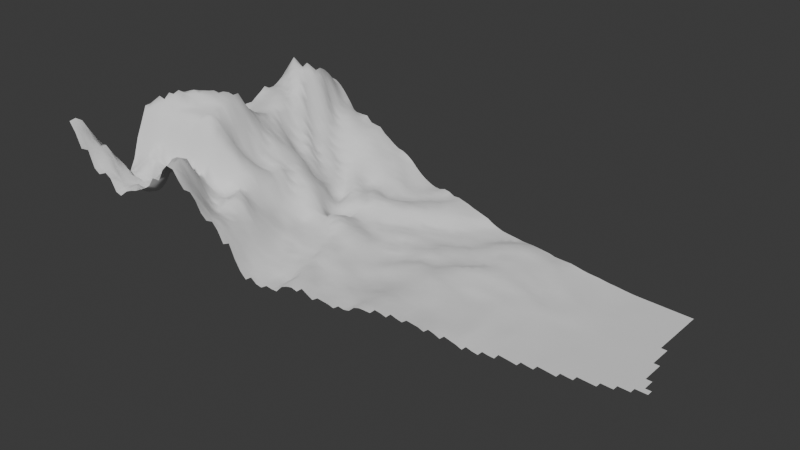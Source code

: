 # Source: mountains.blend  (saved by Blender 4.2.66; exported with 4.5.12 LTS)
import bpy
from mathutils import Matrix  # noqa: F401  (used for matrix-valued properties, if any)

bpy.ops.wm.read_factory_settings(use_empty=True)
scene = bpy.context.scene
scene.name = 'Scene'

# ---- node groups
ng_mountains = bpy.data.node_groups.new('Mountains', 'GeometryNodeTree')
_s = ng_mountains.interface.new_socket(name='Geometry', in_out='OUTPUT', socket_type='NodeSocketGeometry')
_s = ng_mountains.interface.new_socket(name='Geometry', in_out='INPUT', socket_type='NodeSocketGeometry')
_s = ng_mountains.interface.new_socket(name='Quality', in_out='INPUT', socket_type='NodeSocketInt')
_s.min_value = 2
_s.max_value = 1024
_s = ng_mountains.interface.new_socket(name='Height', in_out='INPUT', socket_type='NodeSocketFloat')
_s = ng_mountains.interface.new_socket(name='Seed', in_out='INPUT', socket_type='NodeSocketFloat')
_s = ng_mountains.interface.new_socket(name='SliceIndex', in_out='INPUT', socket_type='NodeSocketInt')
_s = ng_mountains.interface.new_socket(name='SliceCount', in_out='INPUT', socket_type='NodeSocketInt')
ng_mountains.is_modifier = True
_N = ng_mountains.nodes; _L = ng_mountains.links
n0 = _N.new('NodeGroupInput'); n0.name = 'Group Input'; n0.location = (1413, 163)
n1 = _N.new('NodeGroupOutput'); n1.name = 'Group Output'; n1.location = (4358, 486)
n2 = _N.new('GeometryNodeMeshGrid'); n2.name = 'Grid'; n2.location = (1698, 238)
n2.inputs[0].default_value = 10.0
n2.inputs[1].default_value = 10.0
n3 = _N.new('GeometryNodeInputPosition'); n3.name = 'Position'; n3.location = (-251, 373)
n4 = _N.new('ShaderNodeVectorMath'); n4.name = 'Vector Math'; n4.location = (-32, 421)
n4.operation = 'LENGTH'
n5 = _N.new('ShaderNodeFloatCurve'); n5.name = 'Float Curve'; n5.location = (500, 668)
n5.mapping.extend = 'HORIZONTAL'
_c = n5.mapping.curves[0]
while len(_c.points) > 2: _c.points.remove(_c.points[-1])
_c.points[0].location = (0.28636, 0.0); _c.points[0].handle_type = 'AUTO'
_c.points[1].location = (0.62727, 0.08125); _c.points[1].handle_type = 'AUTO'
_p = _c.points.new(0.96818, 1.0); _p.handle_type = 'AUTO'
n5.mapping.update()
n6 = _N.new('ShaderNodeTexNoise'); n6.name = 'Noise Texture'; n6.location = (816, 350)
n6.noise_dimensions = '4D'
n6.inputs[2].default_value = 1.05
n6.inputs[3].default_value = 5.28
n6.inputs[5].default_value = 1.8
n6.inputs[8].default_value = 1.23
n7 = _N.new('NodeGroupInput'); n7.name = 'Group Input.001'; n7.location = (419, 62)
n8 = _N.new('ShaderNodeMath'); n8.name = 'Math'; n8.location = (1091, 569)
n8.operation = 'MULTIPLY'
n9 = _N.new('GeometryNodeSetPosition'); n9.name = 'Set Position'; n9.location = (2058, 477)
n10 = _N.new('ShaderNodeCombineXYZ'); n10.name = 'Combine XYZ'; n10.location = (1769, 483)
n11 = _N.new('ShaderNodeMath'); n11.name = 'Math.001'; n11.location = (906, 762)
n11.operation = 'MULTIPLY'
n12 = _N.new('NodeGroupInput'); n12.name = 'Group Input.002'; n12.location = (324, 797)
n13 = _N.new('ShaderNodeMath'); n13.name = 'Math.002'; n13.location = (1392, 538)
n13.operation = 'MAXIMUM'
n13.inputs[1].default_value = 0.0
n14 = _N.new('ShaderNodeMath'); n14.name = 'Math.003'; n14.location = (193, 474)
n14.operation = 'DIVIDE'
n14.inputs[1].default_value = 5.0
n15 = _N.new('GeometryNodeDeleteGeometry'); n15.name = 'Delete Geometry'; n15.location = (3834, 450)
n16 = _N.new('FunctionNodeCompare'); n16.name = 'Compare'; n16.location = (3669, -60)
n16.inputs[0].default_value = 0.001
n17 = _N.new('ShaderNodeSeparateXYZ'); n17.name = 'Separate XYZ'; n17.location = (3488, -93)
n18 = _N.new('GeometryNodeInputPosition'); n18.name = 'Position.001'; n18.location = (3252, -133)
n19 = _N.new('GeometryNodeSetShadeSmooth'); n19.name = 'Set Shade Smooth'; n19.location = (4080, 484)
n20 = _N.new('NodeGroupInput'); n20.name = 'Group Input.003'; n20.location = (2037, 266)
n21 = _N.new('GeometryNodeDeleteGeometry'); n21.name = 'Delete Geometry.001'; n21.location = (3601, 453)
n21.domain = 'FACE'
n22 = _N.new('GeometryNodeInputPosition'); n22.name = 'Position.002'; n22.location = (2253, 197)
n23 = _N.new('ShaderNodeSeparateXYZ'); n23.name = 'Separate XYZ.001'; n23.location = (2458, 261)
n24 = _N.new('ShaderNodeMath'); n24.name = 'Math.004'; n24.location = (2686, 303)
n24.operation = 'ARCTAN2'
n25 = _N.new('ShaderNodeMapRange'); n25.name = 'Map Range'; n25.location = (2895, 339)
n25.inputs[1].default_value = 3.142
n25.inputs[2].default_value = -3.142
n26 = _N.new('FunctionNodeCompare'); n26.name = 'Compare.001'; n26.location = (3216, 332)
n26.operation = 'GREATER_EQUAL'
n27 = _N.new('FunctionNodeCompare'); n27.name = 'Compare.002'; n27.location = (3221, 167)
n27.operation = 'LESS_EQUAL'
n28 = _N.new('FunctionNodeBooleanMath'); n28.name = 'Boolean Math'; n28.location = (3415, 339)
n28.operation = 'NAND'
n29 = _N.new('ShaderNodeMath'); n29.name = 'Math.005'; n29.location = (2708, 103)
n29.label = 'Slice Start'
n29.operation = 'MULTIPLY'
n30 = _N.new('ShaderNodeMath'); n30.name = 'Math.006'; n30.location = (2913, -48)
n30.label = 'Slice End'
n31 = _N.new('ShaderNodeMath'); n31.name = 'Math.007'; n31.location = (2510, -15)
n31.label = 'Slice Angle Size'
n31.operation = 'DIVIDE'
n31.inputs[0].default_value = 1.0
_L.new(n0.outputs[1], n2.inputs[2])
_L.new(n0.outputs[1], n2.inputs[3])
_L.new(n3.outputs[0], n4.inputs[0])
_L.new(n3.outputs[0], n6.inputs[0])
_L.new(n7.outputs[3], n6.inputs[1])
_L.new(n6.outputs[0], n8.inputs[1])
_L.new(n13.outputs[0], n10.inputs[2])
_L.new(n10.outputs[0], n9.inputs[3])
_L.new(n19.outputs[0], n1.inputs[0])
_L.new(n12.outputs[2], n11.inputs[0])
_L.new(n8.outputs[0], n13.inputs[0])
_L.new(n14.outputs[0], n5.inputs[1])
_L.new(n5.outputs[0], n11.inputs[1])
_L.new(n11.outputs[0], n8.inputs[0])
_L.new(n4.outputs[1], n14.inputs[0])
_L.new(n16.outputs[0], n15.inputs[1])
_L.new(n2.outputs[0], n9.inputs[0])
_L.new(n21.outputs[0], n15.inputs[0])
_L.new(n18.outputs[0], n17.inputs[0])
_L.new(n17.outputs[2], n16.inputs[1])
_L.new(n15.outputs[0], n19.inputs[0])
_L.new(n9.outputs[0], n21.inputs[0])
_L.new(n22.outputs[0], n23.inputs[0])
_L.new(n23.outputs[1], n24.inputs[0])
_L.new(n23.outputs[0], n24.inputs[1])
_L.new(n24.outputs[0], n25.inputs[0])
_L.new(n27.outputs[0], n28.inputs[1])
_L.new(n26.outputs[0], n28.inputs[0])
_L.new(n28.outputs[0], n21.inputs[1])
_L.new(n20.outputs[5], n31.inputs[1])
_L.new(n20.outputs[4], n29.inputs[0])
_L.new(n31.outputs[0], n29.inputs[1])
_L.new(n29.outputs[0], n30.inputs[0])
_L.new(n31.outputs[0], n30.inputs[1])
_L.new(n25.outputs[0], n26.inputs[0])
_L.new(n29.outputs[0], n26.inputs[1])
_L.new(n30.outputs[0], n27.inputs[1])
_L.new(n25.outputs[0], n27.inputs[0])
n1.is_active_output = True

# ---- world
world_world = bpy.data.worlds.new('World'); scene.world = world_world
world_world.use_nodes = True; world_world.node_tree.nodes.clear()
_N = world_world.node_tree.nodes; _L = world_world.node_tree.links
n0 = _N.new('ShaderNodeOutputWorld'); n0.name = 'World Output'; n0.location = (300, 300)
n1 = _N.new('ShaderNodeBackground'); n1.name = 'Background'; n1.location = (10, 300)
n1.inputs[0].default_value = (0.05088, 0.05088, 0.05088, 1.0)
_L.new(n1.outputs[0], n0.inputs[0])
n0.is_active_output = True
world_world.color = (0.05088, 0.05088, 0.05088)
world_world.sun_shadow_jitter_overblur = 0.0

# ---- meshes
me_plane = bpy.data.meshes.new('Plane')
me_plane.from_pydata([(-1.0, -1.0, 0.0), (1.0, -1.0, 0.0), (-1.0, 1.0, 0.0), (1.0, 1.0, 0.0)], [], [(0, 1, 3, 2)])
_uv = me_plane.uv_layers.new(name='UVMap')
_uv.uv.foreach_set('vector', [0.0, 0.0, 1.0, 0.0, 1.0, 1.0, 0.0, 1.0])
me_plane.update()

# ---- objects
ob_terrain = bpy.data.objects.new('Terrain', me_plane)

# ---- transforms, parenting, visibility, modifiers, constraints
ob_terrain.location = (0.0, 0.0, 0.0)
ob_terrain.scale = (29.54, 29.54, 1.0)
_m = ob_terrain.modifiers.new('GeometryNodes', 'NODES')
_m.node_group = ng_mountains
_gi = [s.identifier for s in ng_mountains.interface.items_tree if s.item_type == 'SOCKET' and s.in_out == 'INPUT']
_m[_gi[1]] = 256  # Quality
_m[_gi[2]] = 58.67  # Height
_m[_gi[4]] = 15  # SliceIndex
_m[_gi[5]] = 16  # SliceCount
_m.open_manage_panel = True
_m.open_named_attributes_panel = True

# ---- collection membership
scene.collection.objects.link(ob_terrain)

# ---- scene / render settings (as saved in the file)
scene.frame_start = 1; scene.frame_end = 250; scene.frame_set(1)
scene.render.engine = 'BLENDER_EEVEE_NEXT'
bpy.context.view_layer.update()

# ---- added for rendering (the .blend has no active camera and no usable light): camera, sun
cam_auto = bpy.data.cameras.new('AutoCamera')
cam_auto.lens = 50.0
cam_auto.sensor_width = 36.0
cam_auto.clip_end = 1815.02
ob_auto_camera = bpy.data.objects.new('AutoCamera', cam_auto)
scene.collection.objects.link(ob_auto_camera)
ob_auto_camera.location = (-0.242393, -154.798, 99.4586)
ob_auto_camera.rotation_euler = (1.09748, -7.21219e-08, 0.694738)
scene.camera = ob_auto_camera
light_auto_sun = bpy.data.lights.new('AutoSun', 'SUN')
light_auto_sun.energy = 3.0
light_auto_sun.angle = 0.0523599
ob_auto_sun = bpy.data.objects.new('AutoSun', light_auto_sun)
scene.collection.objects.link(ob_auto_sun)
ob_auto_sun.rotation_euler = (0.872665, 0.174533, 0.523599)
bpy.context.view_layer.update()
